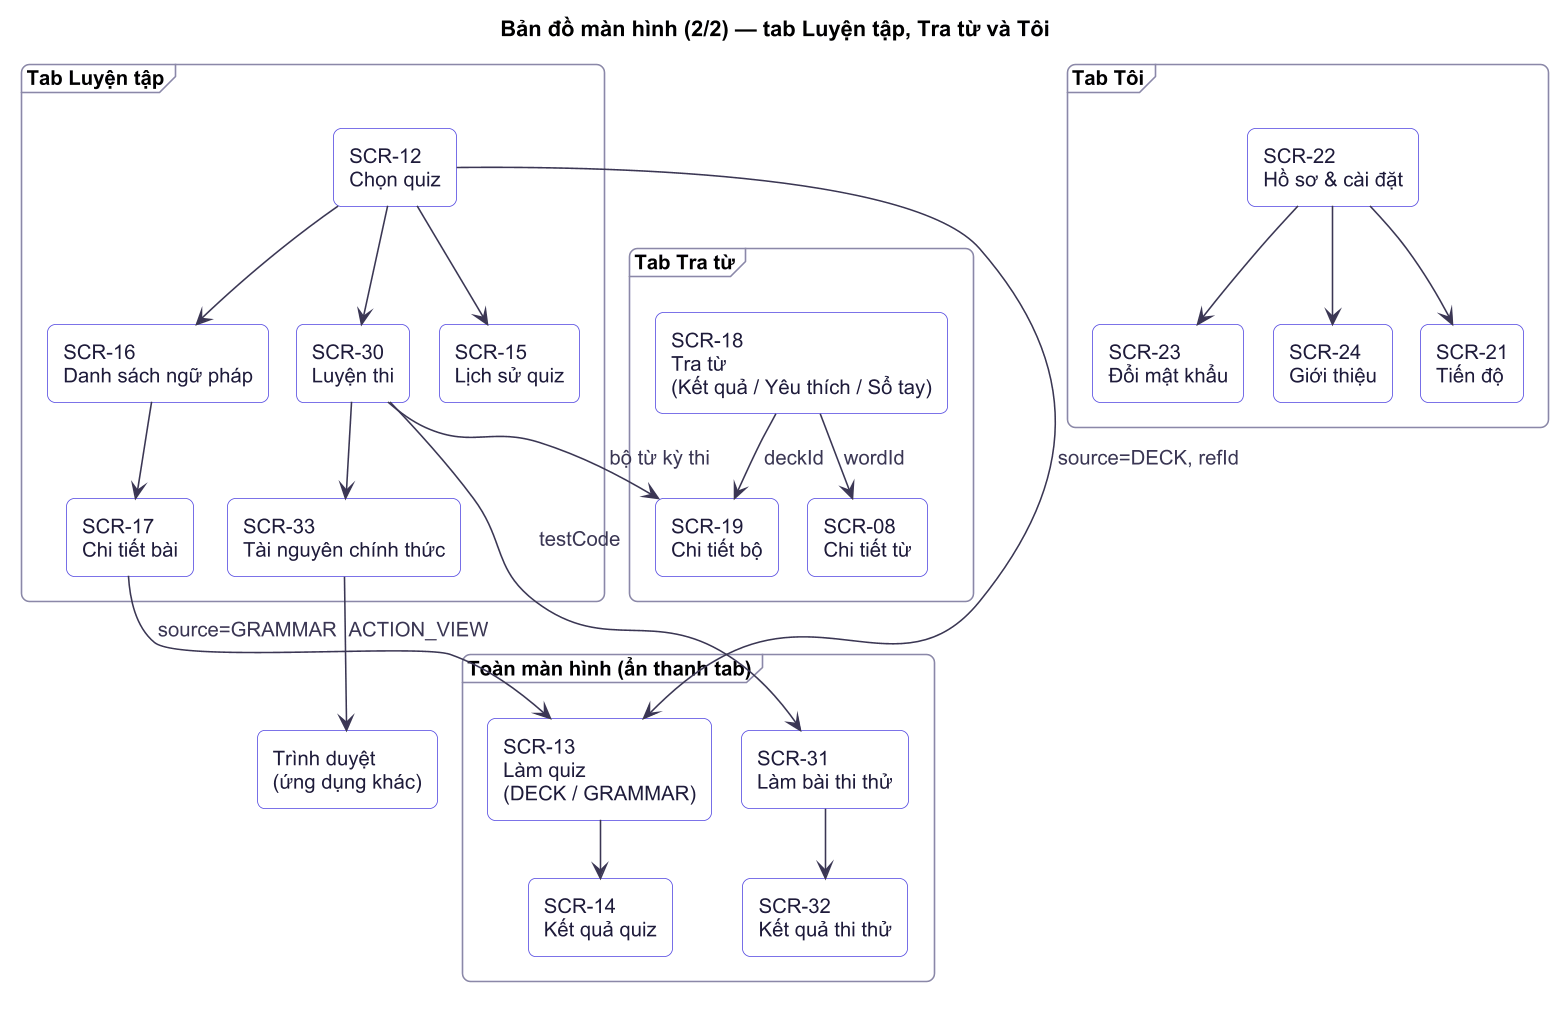

The diagram above was rendered by PlantUML. Its source (embedded in the PNG):
@startuml
!include ../_style.puml
title Bản đồ màn hình (2/2) — tab Luyện tập, Tra từ và Tôi
skinparam rectangle {
  BackgroundColor #FFFFFF
  BorderColor #5146E0
}
skinparam frame {
  BorderColor #8B88A8
  BackgroundColor #FAFAFF
}

frame "Tab Luyện tập" {
  rectangle "SCR-12\nChọn quiz" as S12
  rectangle "SCR-15\nLịch sử quiz" as S15
  rectangle "SCR-16\nDanh sách ngữ pháp" as S16
  rectangle "SCR-17\nChi tiết bài" as S17
  rectangle "SCR-30\nLuyện thi" as S30
  rectangle "SCR-33\nTài nguyên chính thức" as S33
}

frame "Toàn màn hình (ẩn thanh tab)" {
  rectangle "SCR-13\nLàm quiz\n(DECK / GRAMMAR)" as S13
  rectangle "SCR-14\nKết quả quiz" as S14
  rectangle "SCR-31\nLàm bài thi thử" as S31
  rectangle "SCR-32\nKết quả thi thử" as S32
}

frame "Tab Tra từ" {
  rectangle "SCR-18\nTra từ\n(Kết quả / Yêu thích / Sổ tay)" as S18
  rectangle "SCR-08\nChi tiết từ" as S08
  rectangle "SCR-19\nChi tiết bộ" as S19
}

frame "Tab Tôi" {
  rectangle "SCR-22\nHồ sơ & cài đặt" as S22
  rectangle "SCR-21\nTiến độ" as S21
  rectangle "SCR-23\nĐổi mật khẩu" as S23
  rectangle "SCR-24\nGiới thiệu" as S24
}

rectangle "Trình duyệt\n(ứng dụng khác)" as BRW

S12 --> S13 : source=DECK, refId
S12 --> S15
S12 --> S16
S16 --> S17
S17 --> S13 : source=GRAMMAR
S13 --> S14
S12 --> S30
S30 --> S31 : testCode
S31 --> S32
S30 --> S33
S33 --> BRW : ACTION_VIEW
S30 --> S19 : bộ từ kỳ thi

S18 --> S08 : wordId
S18 --> S19 : deckId

S22 --> S21
S22 --> S23
S22 --> S24
@enduml